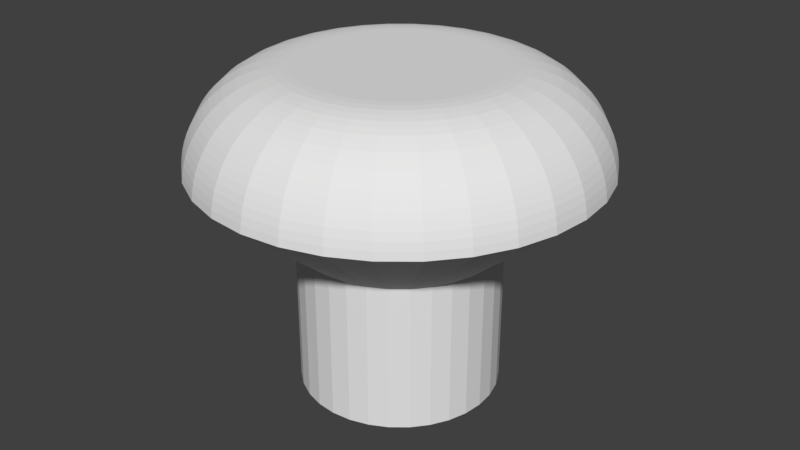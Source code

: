 # Source: bumper.blend  (saved by Blender 2.77.0; exported with 4.5.12 LTS)
import bpy
from mathutils import Matrix  # noqa: F401  (used for matrix-valued properties, if any)

bpy.ops.wm.read_factory_settings(use_empty=True)
scene = bpy.context.scene
scene.name = 'Scene'

# ---- collections
col_collection_1 = bpy.data.collections.new('Collection 1'); scene.collection.children.link(col_collection_1)

# ---- world
world_world = bpy.data.worlds.new('World'); scene.world = world_world
world_world.color = (0.05088, 0.05088, 0.05088)
world_world.use_sun_shadow = False
world_world.sun_shadow_jitter_overblur = 0.0
world_world.cycles.sampling_method = 'MANUAL'

# ---- meshes
me_cylinder = bpy.data.meshes.new('Cylinder')
me_cylinder.from_pydata([(-0.541, 0.479, 0.375), (-0.6348, 0.4505, 0.375), (-0.7213, 0.4043, 0.375), (-0.7971, 0.3422, 0.375), (-0.8592, 0.2664, 0.375), (-0.9054, 0.18, 0.375), (-0.9339, 0.08615, 0.375), (-0.9435, -0.01139, 0.375), (-0.9339, -0.1089, 0.375), (-0.9054, -0.2027, 0.375), (-0.8592, -0.2892, 0.375), (-0.7971, -0.3649, 0.375), (-0.7213, -0.4271, 0.375), (-0.6348, -0.4733, 0.375), (-0.541, -0.5018, 0.375), (-0.4435, -0.5114, 0.375), (-0.346, -0.5018, 0.375), (-0.2522, -0.4733, 0.375), (-0.1657, -0.4271, 0.375), (-0.08994, -0.3649, 0.375), (-0.02776, -0.2892, 0.375), (0.01844, -0.2027, 0.375), (0.04689, -0.1089, 0.375), (0.0565, -0.01139, 0.375), (0.04689, 0.08615, 0.375), (0.01844, 0.1799, 0.375), (-0.02776, 0.2664, 0.375), (-0.08994, 0.3422, 0.375), (-0.1657, 0.4043, 0.375), (-0.2522, 0.4505, 0.375), (-0.346, 0.479, 0.375), (-0.4435, 0.4886, 0.375), (-0.5406, 0.4766, 2.0), (-0.541, 0.479, 1.125), (-0.5483, 0.5153, 1.998), (-0.5559, 0.5537, 1.994), (-0.5635, 0.5917, 1.986), (-0.5709, 0.6289, 1.976), (-0.5781, 0.6652, 1.962), (-0.5851, 0.7003, 1.946), (-0.5918, 0.7341, 1.926), (-0.5982, 0.7663, 1.905), (-0.6042, 0.7967, 1.88), (-0.6099, 0.8251, 1.854), (-0.6151, 0.8513, 1.825), (-0.6199, 0.8753, 1.794), (-0.6241, 0.8968, 1.761), (-0.6279, 0.9157, 1.727), (-0.6311, 0.9319, 1.691), (-0.6338, 0.9453, 1.655), (-0.6359, 0.9558, 1.617), (-0.6374, 0.9633, 1.578), (-0.6383, 0.9679, 1.539), (-0.6339, 0.4483, 2.0), (-0.6348, 0.4505, 1.125), (-0.649, 0.4847, 1.998), (-0.664, 0.5209, 1.994), (-0.6788, 0.5567, 1.986), (-0.6933, 0.5918, 1.976), (-0.7075, 0.6259, 1.962), (-0.7212, 0.659, 1.946), (-0.7344, 0.6908, 1.926), (-0.7469, 0.7211, 1.905), (-0.7588, 0.7498, 1.88), (-0.7699, 0.7765, 1.854), (-0.7801, 0.8013, 1.825), (-0.7895, 0.8238, 1.794), (-0.7978, 0.8441, 1.761), (-0.8052, 0.8619, 1.727), (-0.8115, 0.8772, 1.691), (-0.8168, 0.8898, 1.655), (-0.8209, 0.8997, 1.617), (-0.8238, 0.9068, 1.578), (-0.8256, 0.9111, 1.539), (-0.7199, 0.4023, 2.0), (-0.7213, 0.4043, 1.125), (-0.7418, 0.4351, 1.998), (-0.7636, 0.4677, 1.994), (-0.7851, 0.4999, 1.986), (-0.8062, 0.5314, 1.976), (-0.8268, 0.5622, 1.962), (-0.8467, 0.592, 1.946), (-0.8658, 0.6206, 1.926), (-0.884, 0.6479, 1.905), (-0.9012, 0.6736, 1.88), (-0.9173, 0.6977, 1.854), (-0.9322, 0.72, 1.825), (-0.9458, 0.7403, 1.794), (-0.9579, 0.7585, 1.761), (-0.9686, 0.7745, 1.727), (-0.9778, 0.7883, 1.691), (-0.9854, 0.7996, 1.655), (-0.9914, 0.8085, 1.617), (-0.9956, 0.8149, 1.578), (-0.9982, 0.8188, 1.539), (-0.7953, 0.3405, 2.0), (-0.7971, 0.3422, 1.125), (-0.8232, 0.3683, 1.998), (-0.8509, 0.396, 1.994), (-0.8783, 0.4234, 1.986), (-0.9051, 0.4502, 1.976), (-0.9313, 0.4764, 1.962), (-0.9566, 0.5017, 1.946), (-0.981, 0.5261, 1.926), (-1.004, 0.5493, 1.905), (-1.026, 0.5712, 1.88), (-1.047, 0.5917, 1.854), (-1.065, 0.6106, 1.825), (-1.083, 0.6279, 1.794), (-1.098, 0.6434, 1.761), (-1.112, 0.657, 1.727), (-1.124, 0.6687, 1.691), (-1.133, 0.6783, 1.655), (-1.141, 0.6859, 1.617), (-1.146, 0.6913, 1.578), (-1.15, 0.6946, 1.539), (-0.8572, 0.265, 2.0), (-0.8592, 0.2664, 1.125), (-0.89, 0.2869, 1.998), (-0.9226, 0.3087, 1.994), (-0.9547, 0.3302, 1.986), (-0.9863, 0.3513, 1.976), (-1.017, 0.3719, 1.962), (-1.047, 0.3918, 1.946), (-1.075, 0.4109, 1.926), (-1.103, 0.4291, 1.905), (-1.129, 0.4463, 1.88), (-1.153, 0.4624, 1.854), (-1.175, 0.4773, 1.825), (-1.195, 0.4909, 1.794), (-1.213, 0.503, 1.761), (-1.229, 0.5138, 1.727), (-1.243, 0.5229, 1.691), (-1.255, 0.5305, 1.655), (-1.263, 0.5365, 1.617), (-1.27, 0.5407, 1.578), (-1.274, 0.5433, 1.539), (-0.9032, 0.179, 2.0), (-0.9054, 0.18, 1.125), (-0.9396, 0.1941, 1.998), (-0.9758, 0.2091, 1.994), (-1.012, 0.2239, 1.986), (-1.047, 0.2384, 1.976), (-1.081, 0.2526, 1.962), (-1.114, 0.2663, 1.946), (-1.146, 0.2795, 1.926), (-1.176, 0.292, 1.905), (-1.205, 0.3039, 1.88), (-1.231, 0.315, 1.854), (-1.256, 0.3252, 1.825), (-1.279, 0.3346, 1.794), (-1.299, 0.343, 1.761), (-1.317, 0.3503, 1.727), (-1.332, 0.3567, 1.691), (-1.345, 0.3619, 1.655), (-1.355, 0.366, 1.617), (-1.362, 0.3689, 1.578), (-1.366, 0.3707, 1.539), (-0.9315, 0.08568, 2.0), (-0.9339, 0.08615, 1.125), (-0.9702, 0.09337, 1.998), (-1.009, 0.101, 1.994), (-1.047, 0.1086, 1.986), (-1.084, 0.116, 1.976), (-1.12, 0.1232, 1.962), (-1.155, 0.1302, 1.946), (-1.189, 0.1369, 1.926), (-1.221, 0.1433, 1.905), (-1.252, 0.1493, 1.88), (-1.28, 0.155, 1.854), (-1.306, 0.1602, 1.825), (-1.33, 0.165, 1.794), (-1.352, 0.1693, 1.761), (-1.371, 0.173, 1.727), (-1.387, 0.1762, 1.691), (-1.4, 0.1789, 1.655), (-1.411, 0.181, 1.617), (-1.418, 0.1825, 1.578), (-1.423, 0.1834, 1.539), (-0.9411, -0.01139, 2.0), (-0.9435, -0.01139, 1.125), (-0.9805, -0.01139, 1.998), (-1.02, -0.01139, 1.994), (-1.058, -0.01139, 1.986), (-1.096, -0.01139, 1.976), (-1.133, -0.01139, 1.962), (-1.169, -0.01139, 1.946), (-1.204, -0.01139, 1.926), (-1.236, -0.01139, 1.905), (-1.267, -0.01139, 1.88), (-1.296, -0.01139, 1.854), (-1.323, -0.01139, 1.825), (-1.348, -0.01139, 1.794), (-1.369, -0.01139, 1.761), (-1.389, -0.01139, 1.727), (-1.405, -0.01139, 1.691), (-1.419, -0.01139, 1.655), (-1.43, -0.01139, 1.617), (-1.437, -0.01139, 1.578), (-1.442, -0.01139, 1.539), (-0.9315, -0.1085, 2.0), (-0.9339, -0.1089, 1.125), (-0.9702, -0.1162, 1.998), (-1.009, -0.1238, 1.994), (-1.047, -0.1313, 1.986), (-1.084, -0.1388, 1.976), (-1.12, -0.146, 1.962), (-1.155, -0.153, 1.946), (-1.189, -0.1597, 1.926), (-1.221, -0.1661, 1.905), (-1.252, -0.1721, 1.88), (-1.28, -0.1778, 1.854), (-1.306, -0.183, 1.825), (-1.33, -0.1878, 1.794), (-1.352, -0.192, 1.761), (-1.371, -0.1958, 1.727), (-1.387, -0.199, 1.691), (-1.4, -0.2017, 1.655), (-1.411, -0.2038, 1.617), (-1.418, -0.2053, 1.578), (-1.423, -0.2062, 1.539), (-0.9032, -0.2018, 2.0), (-0.9054, -0.2027, 1.125), (-0.9396, -0.2169, 1.998), (-0.9758, -0.2319, 1.994), (-1.012, -0.2467, 1.986), (-1.047, -0.2612, 1.976), (-1.081, -0.2754, 1.962), (-1.114, -0.2891, 1.946), (-1.146, -0.3023, 1.926), (-1.176, -0.3148, 1.905), (-1.205, -0.3267, 1.88), (-1.231, -0.3378, 1.854), (-1.256, -0.348, 1.825), (-1.279, -0.3574, 1.794), (-1.299, -0.3657, 1.761), (-1.317, -0.3731, 1.727), (-1.332, -0.3794, 1.691), (-1.345, -0.3847, 1.655), (-1.355, -0.3888, 1.617), (-1.362, -0.3917, 1.578), (-1.366, -0.3935, 1.539), (-0.8572, -0.2878, 2.0), (-0.8592, -0.2892, 1.125), (-0.89, -0.3097, 1.998), (-0.9226, -0.3315, 1.994), (-0.9547, -0.353, 1.986), (-0.9863, -0.3741, 1.976), (-1.017, -0.3947, 1.962), (-1.047, -0.4146, 1.946), (-1.075, -0.4337, 1.926), (-1.103, -0.4519, 1.905), (-1.129, -0.4691, 1.88), (-1.153, -0.4852, 1.854), (-1.175, -0.5001, 1.825), (-1.195, -0.5137, 1.794), (-1.213, -0.5258, 1.761), (-1.229, -0.5365, 1.727), (-1.243, -0.5457, 1.691), (-1.255, -0.5533, 1.655), (-1.263, -0.5592, 1.617), (-1.27, -0.5635, 1.578), (-1.274, -0.5661, 1.539), (-0.7953, -0.3632, 2.0), (-0.7971, -0.3649, 1.125), (-0.8232, -0.3911, 1.998), (-0.8509, -0.4188, 1.994), (-0.8783, -0.4462, 1.986), (-0.9051, -0.473, 1.976), (-0.9313, -0.4992, 1.962), (-0.9566, -0.5245, 1.946), (-0.981, -0.5489, 1.926), (-1.004, -0.5721, 1.905), (-1.026, -0.594, 1.88), (-1.047, -0.6144, 1.854), (-1.065, -0.6334, 1.825), (-1.083, -0.6506, 1.794), (-1.098, -0.6661, 1.761), (-1.112, -0.6798, 1.727), (-1.124, -0.6915, 1.691), (-1.133, -0.7011, 1.655), (-1.141, -0.7087, 1.617), (-1.146, -0.7141, 1.578), (-1.15, -0.7174, 1.539), (-0.7199, -0.4251, 2.0), (-0.7213, -0.4271, 1.125), (-0.7418, -0.4579, 1.998), (-0.7636, -0.4905, 1.994), (-0.7851, -0.5226, 1.986), (-0.8062, -0.5542, 1.976), (-0.8268, -0.585, 1.962), (-0.8467, -0.6148, 1.946), (-0.8658, -0.6434, 1.926), (-0.884, -0.6707, 1.905), (-0.9012, -0.6964, 1.88), (-0.9173, -0.7205, 1.854), (-0.9322, -0.7428, 1.825), (-0.9458, -0.7631, 1.794), (-0.9579, -0.7813, 1.761), (-0.9686, -0.7973, 1.727), (-0.9778, -0.8111, 1.691), (-0.9854, -0.8224, 1.655), (-0.9914, -0.8313, 1.617), (-0.9956, -0.8377, 1.578), (-0.9982, -0.8416, 1.539), (-0.6339, -0.4711, 2.0), (-0.6348, -0.4733, 1.125), (-0.649, -0.5075, 1.998), (-0.664, -0.5437, 1.994), (-0.6788, -0.5795, 1.986), (-0.6933, -0.6145, 1.976), (-0.7075, -0.6487, 1.962), (-0.7212, -0.6818, 1.946), (-0.7344, -0.7136, 1.926), (-0.7469, -0.7439, 1.905), (-0.7588, -0.7726, 1.88), (-0.7699, -0.7993, 1.854), (-0.7801, -0.8241, 1.825), (-0.7895, -0.8466, 1.794), (-0.7978, -0.8669, 1.761), (-0.8052, -0.8847, 1.727), (-0.8115, -0.8999, 1.691), (-0.8168, -0.9126, 1.655), (-0.8209, -0.9224, 1.617), (-0.8238, -0.9296, 1.578), (-0.8256, -0.9338, 1.539), (-0.5406, -0.4994, 2.0), (-0.541, -0.5018, 1.125), (-0.5483, -0.5381, 1.998), (-0.5559, -0.5765, 1.994), (-0.5635, -0.6144, 1.986), (-0.5709, -0.6517, 1.976), (-0.5781, -0.688, 1.962), (-0.5851, -0.7231, 1.946), (-0.5918, -0.7569, 1.926), (-0.5982, -0.7891, 1.905), (-0.6042, -0.8194, 1.88), (-0.6099, -0.8478, 1.854), (-0.6151, -0.8741, 1.825), (-0.6199, -0.8981, 1.794), (-0.6241, -0.9196, 1.761), (-0.6279, -0.9385, 1.727), (-0.6311, -0.9547, 1.691), (-0.6338, -0.9681, 1.655), (-0.6359, -0.9786, 1.617), (-0.6374, -0.9861, 1.578), (-0.6383, -0.9907, 1.539), (-0.4435, -0.509, 2.0), (-0.4435, -0.5114, 1.125), (-0.4435, -0.5484, 1.998), (-0.4435, -0.5876, 1.994), (-0.4435, -0.6263, 1.986), (-0.4435, -0.6642, 1.976), (-0.4435, -0.7012, 1.962), (-0.4435, -0.7371, 1.946), (-0.4435, -0.7715, 1.926), (-0.4435, -0.8043, 1.905), (-0.4435, -0.8353, 1.88), (-0.4435, -0.8642, 1.854), (-0.4435, -0.891, 1.825), (-0.4435, -0.9154, 1.794), (-0.4435, -0.9374, 1.761), (-0.4435, -0.9566, 1.727), (-0.4435, -0.9731, 1.691), (-0.4435, -0.9868, 1.655), (-0.4435, -0.9975, 1.617), (-0.4435, -1.005, 1.578), (-0.4435, -1.01, 1.539), (-0.3464, -0.4994, 2.0), (-0.346, -0.5018, 1.125), (-0.3387, -0.5381, 1.998), (-0.3311, -0.5765, 1.994), (-0.3235, -0.6144, 1.986), (-0.3161, -0.6517, 1.976), (-0.3089, -0.688, 1.962), (-0.3019, -0.7231, 1.946), (-0.2952, -0.7569, 1.926), (-0.2888, -0.7891, 1.905), (-0.2828, -0.8194, 1.88), (-0.2771, -0.8478, 1.854), (-0.2719, -0.8741, 1.825), (-0.2671, -0.8981, 1.794), (-0.2629, -0.9196, 1.761), (-0.2591, -0.9385, 1.727), (-0.2559, -0.9547, 1.691), (-0.2532, -0.9681, 1.655), (-0.2511, -0.9786, 1.617), (-0.2496, -0.9861, 1.578), (-0.2487, -0.9907, 1.539), (-0.2531, -0.4711, 2.0), (-0.2522, -0.4733, 1.125), (-0.238, -0.5075, 1.998), (-0.223, -0.5437, 1.994), (-0.2082, -0.5795, 1.986), (-0.1937, -0.6145, 1.976), (-0.1795, -0.6487, 1.962), (-0.1658, -0.6818, 1.946), (-0.1526, -0.7136, 1.926), (-0.1401, -0.7439, 1.905), (-0.1282, -0.7726, 1.88), (-0.1171, -0.7993, 1.854), (-0.1069, -0.8241, 1.825), (-0.09753, -0.8466, 1.794), (-0.08915, -0.8669, 1.761), (-0.08177, -0.8847, 1.727), (-0.07545, -0.8999, 1.691), (-0.07022, -0.9126, 1.655), (-0.06613, -0.9224, 1.617), (-0.06318, -0.9296, 1.578), (-0.06141, -0.9338, 1.539), (-0.1671, -0.4251, 2.0), (-0.1657, -0.4271, 1.125), (-0.1452, -0.4579, 1.998), (-0.1234, -0.4905, 1.994), (-0.1019, -0.5226, 1.986), (-0.0808, -0.5542, 1.976), (-0.06024, -0.585, 1.962), (-0.04034, -0.6148, 1.946), (-0.02121, -0.6434, 1.926), (-0.002989, -0.6707, 1.905), (0.01422, -0.6964, 1.88), (0.03032, -0.7205, 1.854), (0.04519, -0.7428, 1.825), (0.05876, -0.7631, 1.794), (0.07094, -0.7813, 1.761), (0.08165, -0.7973, 1.727), (0.09082, -0.8111, 1.691), (0.09841, -0.8224, 1.655), (0.1044, -0.8313, 1.617), (0.1086, -0.8377, 1.578), (0.1112, -0.8416, 1.539), (-0.09166, -0.3632, 2.0), (-0.08994, -0.3649, 1.125), (-0.06378, -0.3911, 1.998), (-0.03608, -0.4188, 1.994), (-0.008721, -0.4462, 1.986), (0.01813, -0.473, 1.976), (0.0443, -0.4992, 1.962), (0.06963, -0.5245, 1.946), (0.09397, -0.5489, 1.926), (0.1172, -0.5721, 1.905), (0.1391, -0.594, 1.88), (0.1596, -0.6144, 1.854), (0.1785, -0.6334, 1.825), (0.1958, -0.6506, 1.794), (0.2113, -0.6661, 1.761), (0.2249, -0.6798, 1.727), (0.2366, -0.6915, 1.691), (0.2462, -0.7011, 1.655), (0.2538, -0.7087, 1.617), (0.2592, -0.7141, 1.578), (0.2625, -0.7174, 1.539), (-0.02977, -0.2878, 2.0), (-0.02776, -0.2892, 1.125), (0.003001, -0.3097, 1.998), (0.03558, -0.3315, 1.994), (0.06775, -0.353, 1.986), (0.09932, -0.3741, 1.976), (0.1301, -0.3947, 1.962), (0.1599, -0.4146, 1.946), (0.1885, -0.4337, 1.926), (0.2158, -0.4519, 1.905), (0.2415, -0.4691, 1.88), (0.2656, -0.4852, 1.854), (0.2879, -0.5001, 1.825), (0.3082, -0.5137, 1.794), (0.3264, -0.5258, 1.761), (0.3424, -0.5365, 1.727), (0.3562, -0.5457, 1.691), (0.3675, -0.5533, 1.655), (0.3764, -0.5592, 1.617), (0.3828, -0.5635, 1.578), (0.3867, -0.5661, 1.539), (0.01621, -0.2018, 2.0), (0.01844, -0.2027, 1.125), (0.05263, -0.2169, 1.998), (0.08882, -0.2319, 1.994), (0.1246, -0.2467, 1.986), (0.1596, -0.2612, 1.976), (0.1938, -0.2754, 1.962), (0.2269, -0.2891, 1.946), (0.2587, -0.3023, 1.926), (0.289, -0.3148, 1.905), (0.3177, -0.3267, 1.88), (0.3444, -0.3378, 1.854), (0.3692, -0.348, 1.825), (0.3917, -0.3574, 1.794), (0.412, -0.3657, 1.761), (0.4298, -0.3731, 1.727), (0.445, -0.3794, 1.691), (0.4577, -0.3847, 1.655), (0.4676, -0.3888, 1.617), (0.4747, -0.3917, 1.578), (0.479, -0.3935, 1.539), (0.04452, -0.1085, 2.0), (0.04689, -0.1089, 1.125), (0.08318, -0.1162, 1.998), (0.1216, -0.1238, 1.994), (0.1596, -0.1313, 1.986), (0.1968, -0.1388, 1.976), (0.2331, -0.146, 1.962), (0.2682, -0.153, 1.946), (0.302, -0.1597, 1.926), (0.3342, -0.1661, 1.905), (0.3645, -0.1721, 1.88), (0.393, -0.1778, 1.854), (0.4192, -0.183, 1.825), (0.4432, -0.1878, 1.794), (0.4647, -0.192, 1.761), (0.4836, -0.1958, 1.727), (0.4998, -0.199, 1.691), (0.5132, -0.2017, 1.655), (0.5237, -0.2038, 1.617), (0.5312, -0.2053, 1.578), (0.5358, -0.2062, 1.539), (0.0565, -0.01139, 1.125), (0.05408, -0.01139, 2.0), (0.555, -0.01139, 1.539), (0.5503, -0.01139, 1.578), (0.5426, -0.01139, 1.617), (0.5319, -0.01139, 1.655), (0.5183, -0.01139, 1.691), (0.5017, -0.01139, 1.727), (0.4825, -0.01139, 1.761), (0.4605, -0.01139, 1.794), (0.4361, -0.01139, 1.825), (0.4093, -0.01139, 1.854), (0.3804, -0.01139, 1.88), (0.3494, -0.01139, 1.905), (0.3166, -0.01139, 1.926), (0.2822, -0.01139, 1.946), (0.2464, -0.01139, 1.962), (0.2093, -0.01139, 1.976), (0.1714, -0.01139, 1.986), (0.1327, -0.01139, 1.994), (0.0935, -0.01139, 1.998), (0.04452, 0.08568, 2.0), (0.04689, 0.08615, 1.125), (0.08318, 0.09337, 1.998), (0.1216, 0.101, 1.994), (0.1596, 0.1086, 1.986), (0.1968, 0.116, 1.976), (0.2331, 0.1232, 1.962), (0.2682, 0.1302, 1.946), (0.302, 0.1369, 1.926), (0.3342, 0.1433, 1.905), (0.3645, 0.1493, 1.88), (0.393, 0.155, 1.854), (0.4192, 0.1602, 1.825), (0.4432, 0.165, 1.794), (0.4647, 0.1693, 1.761), (0.4836, 0.173, 1.727), (0.4998, 0.1762, 1.691), (0.5132, 0.1789, 1.655), (0.5237, 0.181, 1.617), (0.5312, 0.1825, 1.578), (0.5358, 0.1834, 1.539), (0.01621, 0.179, 2.0), (0.01844, 0.1799, 1.125), (0.05263, 0.1941, 1.998), (0.08882, 0.2091, 1.994), (0.1246, 0.2239, 1.986), (0.1596, 0.2384, 1.976), (0.1938, 0.2526, 1.962), (0.2269, 0.2663, 1.946), (0.2587, 0.2795, 1.926), (0.289, 0.292, 1.905), (0.3177, 0.3039, 1.88), (0.3444, 0.315, 1.854), (0.3692, 0.3252, 1.825), (0.3917, 0.3346, 1.794), (0.412, 0.343, 1.761), (0.4298, 0.3503, 1.727), (0.445, 0.3567, 1.691), (0.4577, 0.3619, 1.655), (0.4676, 0.366, 1.617), (0.4747, 0.3689, 1.578), (0.479, 0.3707, 1.539), (-0.02977, 0.265, 2.0), (-0.02776, 0.2664, 1.125), (0.003001, 0.2869, 1.998), (0.03558, 0.3087, 1.994), (0.06775, 0.3302, 1.986), (0.09932, 0.3513, 1.976), (0.1301, 0.3719, 1.962), (0.1599, 0.3918, 1.946), (0.1885, 0.4109, 1.926), (0.2158, 0.4291, 1.905), (0.2415, 0.4463, 1.88), (0.2656, 0.4624, 1.854), (0.2879, 0.4773, 1.825), (0.3082, 0.4909, 1.794), (0.3264, 0.503, 1.761), (0.3424, 0.5138, 1.727), (0.3562, 0.5229, 1.691), (0.3675, 0.5305, 1.655), (0.3764, 0.5365, 1.617), (0.3828, 0.5407, 1.578), (0.3867, 0.5433, 1.539), (-0.09166, 0.3405, 2.0), (-0.08994, 0.3422, 1.125), (-0.06378, 0.3683, 1.998), (-0.03608, 0.396, 1.994), (-0.008721, 0.4234, 1.986), (0.01813, 0.4502, 1.976), (0.0443, 0.4764, 1.962), (0.06963, 0.5017, 1.946), (0.09397, 0.5261, 1.926), (0.1172, 0.5493, 1.905), (0.1391, 0.5712, 1.88), (0.1596, 0.5917, 1.854), (0.1785, 0.6106, 1.825), (0.1958, 0.6279, 1.794), (0.2113, 0.6434, 1.761), (0.2249, 0.657, 1.727), (0.2366, 0.6687, 1.691), (0.2462, 0.6783, 1.655), (0.2538, 0.6859, 1.617), (0.2592, 0.6913, 1.578), (0.2625, 0.6946, 1.539), (-0.1671, 0.4023, 2.0), (-0.1657, 0.4043, 1.125), (-0.1452, 0.4351, 1.998), (-0.1234, 0.4677, 1.994), (-0.1019, 0.4999, 1.986), (-0.0808, 0.5314, 1.976), (-0.06024, 0.5622, 1.962), (-0.04033, 0.592, 1.946), (-0.02121, 0.6206, 1.926), (-0.002989, 0.6479, 1.905), (0.01422, 0.6736, 1.88), (0.03032, 0.6977, 1.854), (0.04519, 0.72, 1.825), (0.05876, 0.7403, 1.794), (0.07094, 0.7585, 1.761), (0.08165, 0.7745, 1.727), (0.09082, 0.7883, 1.691), (0.09841, 0.7996, 1.655), (0.1044, 0.8085, 1.617), (0.1086, 0.8149, 1.578), (0.1112, 0.8188, 1.539), (-0.2531, 0.4483, 2.0), (-0.2522, 0.4505, 1.125), (-0.238, 0.4847, 1.998), (-0.223, 0.5209, 1.994), (-0.2082, 0.5567, 1.986), (-0.1937, 0.5918, 1.976), (-0.1795, 0.6259, 1.962), (-0.1658, 0.659, 1.946), (-0.1526, 0.6908, 1.926), (-0.1401, 0.7211, 1.905), (-0.1282, 0.7498, 1.88), (-0.1171, 0.7765, 1.854), (-0.1069, 0.8013, 1.825), (-0.09753, 0.8238, 1.794), (-0.08915, 0.8441, 1.761), (-0.08177, 0.8619, 1.727), (-0.07545, 0.8772, 1.691), (-0.07022, 0.8898, 1.655), (-0.06613, 0.8997, 1.617), (-0.06318, 0.9068, 1.578), (-0.06141, 0.9111, 1.539), (-0.3464, 0.4766, 2.0), (-0.346, 0.479, 1.125), (-0.3387, 0.5153, 1.998), (-0.3311, 0.5537, 1.994), (-0.3235, 0.5917, 1.986), (-0.3161, 0.6289, 1.976), (-0.3089, 0.6652, 1.962), (-0.3019, 0.7003, 1.946), (-0.2952, 0.7341, 1.926), (-0.2888, 0.7663, 1.905), (-0.2828, 0.7967, 1.88), (-0.2771, 0.8251, 1.854), (-0.2719, 0.8513, 1.825), (-0.2671, 0.8753, 1.794), (-0.2629, 0.8968, 1.761), (-0.2591, 0.9157, 1.727), (-0.2559, 0.9319, 1.691), (-0.2532, 0.9453, 1.655), (-0.2511, 0.9558, 1.617), (-0.2496, 0.9633, 1.578), (-0.2487, 0.9679, 1.539), (-0.4435, 0.4862, 2.0), (-0.4435, 0.4886, 1.125), (-0.4435, 0.5256, 1.998), (-0.4435, 0.5648, 1.994), (-0.4435, 0.6035, 1.986), (-0.4435, 0.6414, 1.976), (-0.4435, 0.6785, 1.962), (-0.4435, 0.7143, 1.946), (-0.4435, 0.7487, 1.926), (-0.4435, 0.7815, 1.905), (-0.4435, 0.8125, 1.88), (-0.4435, 0.8415, 1.854), (-0.4435, 0.8682, 1.825), (-0.4435, 0.8927, 1.794), (-0.4435, 0.9146, 1.761), (-0.4435, 0.9338, 1.727), (-0.4435, 0.9504, 1.691), (-0.4435, 0.964, 1.655), (-0.4435, 0.9747, 1.617), (-0.4435, 0.9824, 1.578), (-0.4435, 0.9871, 1.539)], [], [(23, 515, 495, 22), (24, 537, 515, 23), (25, 558, 537, 24), (26, 579, 558, 25), (27, 600, 579, 26), (29, 642, 621, 28), (30, 663, 642, 29), (31, 684, 663, 30), (22, 495, 474, 21), (28, 621, 600, 27), (21, 474, 453, 20), (20, 453, 432, 19), (19, 432, 411, 18), (18, 411, 390, 17), (17, 390, 369, 16), (16, 369, 348, 15), (15, 348, 327, 14), (14, 327, 306, 13), (13, 306, 285, 12), (12, 285, 264, 11), (11, 264, 243, 10), (10, 243, 222, 9), (9, 222, 201, 8), (8, 201, 180, 7), (7, 180, 159, 6), (6, 159, 138, 5), (5, 138, 117, 4), (4, 117, 96, 3), (3, 96, 75, 2), (1, 54, 33, 0), (0, 33, 684, 31), (2, 75, 54, 1), (20, 19, 18, 17, 16, 15, 14, 13, 12, 11, 10, 9, 8, 7, 6, 5, 4, 3, 2, 1, 0, 31, 30, 29, 28, 27, 26, 25, 24, 23, 22, 21), (306, 327, 346, 325), (325, 346, 345, 324), (324, 345, 344, 323), (323, 344, 343, 322), (322, 343, 342, 321), (321, 342, 341, 320), (320, 341, 340, 319), (319, 340, 339, 318), (318, 339, 338, 317), (317, 338, 337, 316), (316, 337, 336, 315), (315, 336, 335, 314), (314, 335, 334, 313), (313, 334, 333, 312), (312, 333, 332, 311), (311, 332, 331, 310), (310, 331, 330, 309), (309, 330, 329, 308), (308, 329, 328, 307), (307, 328, 326, 305), (327, 348, 367, 346), (346, 367, 366, 345), (345, 366, 365, 344), (344, 365, 364, 343), (343, 364, 363, 342), (342, 363, 362, 341), (341, 362, 361, 340), (340, 361, 360, 339), (339, 360, 359, 338), (338, 359, 358, 337), (337, 358, 357, 336), (336, 357, 356, 335), (335, 356, 355, 334), (334, 355, 354, 333), (333, 354, 353, 332), (332, 353, 352, 331), (331, 352, 351, 330), (330, 351, 350, 329), (329, 350, 349, 328), (328, 349, 347, 326), (348, 369, 388, 367), (367, 388, 387, 366), (366, 387, 386, 365), (365, 386, 385, 364), (364, 385, 384, 363), (363, 384, 383, 362), (362, 383, 382, 361), (361, 382, 381, 360), (360, 381, 380, 359), (359, 380, 379, 358), (358, 379, 378, 357), (357, 378, 377, 356), (356, 377, 376, 355), (355, 376, 375, 354), (354, 375, 374, 353), (353, 374, 373, 352), (352, 373, 372, 351), (351, 372, 371, 350), (350, 371, 370, 349), (349, 370, 368, 347), (369, 390, 409, 388), (388, 409, 408, 387), (387, 408, 407, 386), (386, 407, 406, 385), (385, 406, 405, 384), (384, 405, 404, 383), (383, 404, 403, 382), (382, 403, 402, 381), (381, 402, 401, 380), (380, 401, 400, 379), (379, 400, 399, 378), (378, 399, 398, 377), (377, 398, 397, 376), (376, 397, 396, 375), (375, 396, 395, 374), (374, 395, 394, 373), (373, 394, 393, 372), (372, 393, 392, 371), (371, 392, 391, 370), (370, 391, 389, 368), (390, 411, 430, 409), (409, 430, 429, 408), (408, 429, 428, 407), (407, 428, 427, 406), (406, 427, 426, 405), (405, 426, 425, 404), (404, 425, 424, 403), (403, 424, 423, 402), (402, 423, 422, 401), (401, 422, 421, 400), (400, 421, 420, 399), (399, 420, 419, 398), (398, 419, 418, 397), (397, 418, 417, 396), (396, 417, 416, 395), (395, 416, 415, 394), (394, 415, 414, 393), (393, 414, 413, 392), (392, 413, 412, 391), (391, 412, 410, 389), (411, 432, 451, 430), (430, 451, 450, 429), (429, 450, 449, 428), (428, 449, 448, 427), (427, 448, 447, 426), (426, 447, 446, 425), (425, 446, 445, 424), (424, 445, 444, 423), (423, 444, 443, 422), (422, 443, 442, 421), (421, 442, 441, 420), (420, 441, 440, 419), (419, 440, 439, 418), (418, 439, 438, 417), (417, 438, 437, 416), (416, 437, 436, 415), (415, 436, 435, 414), (414, 435, 434, 413), (413, 434, 433, 412), (412, 433, 431, 410), (432, 453, 472, 451), (451, 472, 471, 450), (450, 471, 470, 449), (449, 470, 469, 448), (448, 469, 468, 447), (447, 468, 467, 446), (446, 467, 466, 445), (445, 466, 465, 444), (444, 465, 464, 443), (443, 464, 463, 442), (442, 463, 462, 441), (441, 462, 461, 440), (440, 461, 460, 439), (439, 460, 459, 438), (438, 459, 458, 437), (437, 458, 457, 436), (436, 457, 456, 435), (435, 456, 455, 434), (434, 455, 454, 433), (433, 454, 452, 431), (453, 474, 493, 472), (472, 493, 492, 471), (471, 492, 491, 470), (470, 491, 490, 469), (469, 490, 489, 468), (468, 489, 488, 467), (467, 488, 487, 466), (466, 487, 486, 465), (465, 486, 485, 464), (464, 485, 484, 463), (463, 484, 483, 462), (462, 483, 482, 461), (461, 482, 481, 460), (460, 481, 480, 459), (459, 480, 479, 458), (458, 479, 478, 457), (457, 478, 477, 456), (456, 477, 476, 455), (455, 476, 475, 454), (454, 475, 473, 452), (474, 495, 514, 493), (493, 514, 513, 492), (492, 513, 512, 491), (491, 512, 511, 490), (490, 511, 510, 489), (489, 510, 509, 488), (488, 509, 508, 487), (487, 508, 507, 486), (486, 507, 506, 485), (485, 506, 505, 484), (484, 505, 504, 483), (483, 504, 503, 482), (482, 503, 502, 481), (481, 502, 501, 480), (480, 501, 500, 479), (479, 500, 499, 478), (478, 499, 498, 477), (477, 498, 497, 476), (476, 497, 496, 475), (475, 496, 494, 473), (495, 515, 517, 514), (514, 517, 518, 513), (513, 518, 519, 512), (512, 519, 520, 511), (511, 520, 521, 510), (510, 521, 522, 509), (509, 522, 523, 508), (508, 523, 524, 507), (507, 524, 525, 506), (506, 525, 526, 505), (505, 526, 527, 504), (504, 527, 528, 503), (503, 528, 529, 502), (502, 529, 530, 501), (501, 530, 531, 500), (500, 531, 532, 499), (499, 532, 533, 498), (498, 533, 534, 497), (497, 534, 535, 496), (496, 535, 516, 494), (515, 537, 556, 517), (517, 556, 555, 518), (518, 555, 554, 519), (519, 554, 553, 520), (520, 553, 552, 521), (521, 552, 551, 522), (522, 551, 550, 523), (523, 550, 549, 524), (524, 549, 548, 525), (525, 548, 547, 526), (526, 547, 546, 527), (527, 546, 545, 528), (528, 545, 544, 529), (529, 544, 543, 530), (530, 543, 542, 531), (531, 542, 541, 532), (532, 541, 540, 533), (533, 540, 539, 534), (534, 539, 538, 535), (535, 538, 536, 516), (537, 558, 577, 556), (556, 577, 576, 555), (555, 576, 575, 554), (554, 575, 574, 553), (553, 574, 573, 552), (552, 573, 572, 551), (551, 572, 571, 550), (550, 571, 570, 549), (549, 570, 569, 548), (548, 569, 568, 547), (547, 568, 567, 546), (546, 567, 566, 545), (545, 566, 565, 544), (544, 565, 564, 543), (543, 564, 563, 542), (542, 563, 562, 541), (541, 562, 561, 540), (540, 561, 560, 539), (539, 560, 559, 538), (538, 559, 557, 536), (558, 579, 598, 577), (577, 598, 597, 576), (576, 597, 596, 575), (575, 596, 595, 574), (574, 595, 594, 573), (573, 594, 593, 572), (572, 593, 592, 571), (571, 592, 591, 570), (570, 591, 590, 569), (569, 590, 589, 568), (568, 589, 588, 567), (567, 588, 587, 566), (566, 587, 586, 565), (565, 586, 585, 564), (564, 585, 584, 563), (563, 584, 583, 562), (562, 583, 582, 561), (561, 582, 581, 560), (560, 581, 580, 559), (559, 580, 578, 557), (579, 600, 619, 598), (598, 619, 618, 597), (597, 618, 617, 596), (596, 617, 616, 595), (595, 616, 615, 594), (594, 615, 614, 593), (593, 614, 613, 592), (592, 613, 612, 591), (591, 612, 611, 590), (590, 611, 610, 589), (589, 610, 609, 588), (588, 609, 608, 587), (587, 608, 607, 586), (586, 607, 606, 585), (585, 606, 605, 584), (584, 605, 604, 583), (583, 604, 603, 582), (582, 603, 602, 581), (581, 602, 601, 580), (580, 601, 599, 578), (600, 621, 640, 619), (619, 640, 639, 618), (618, 639, 638, 617), (617, 638, 637, 616), (616, 637, 636, 615), (615, 636, 635, 614), (614, 635, 634, 613), (613, 634, 633, 612), (612, 633, 632, 611), (611, 632, 631, 610), (610, 631, 630, 609), (609, 630, 629, 608), (608, 629, 628, 607), (607, 628, 627, 606), (606, 627, 626, 605), (605, 626, 625, 604), (604, 625, 624, 603), (603, 624, 623, 602), (602, 623, 622, 601), (601, 622, 620, 599), (621, 642, 661, 640), (640, 661, 660, 639), (639, 660, 659, 638), (638, 659, 658, 637), (637, 658, 657, 636), (636, 657, 656, 635), (635, 656, 655, 634), (634, 655, 654, 633), (633, 654, 653, 632), (632, 653, 652, 631), (631, 652, 651, 630), (630, 651, 650, 629), (629, 650, 649, 628), (628, 649, 648, 627), (627, 648, 647, 626), (626, 647, 646, 625), (625, 646, 645, 624), (624, 645, 644, 623), (623, 644, 643, 622), (622, 643, 641, 620), (642, 663, 682, 661), (661, 682, 681, 660), (660, 681, 680, 659), (659, 680, 679, 658), (658, 679, 678, 657), (657, 678, 677, 656), (656, 677, 676, 655), (655, 676, 675, 654), (654, 675, 674, 653), (653, 674, 673, 652), (652, 673, 672, 651), (651, 672, 671, 650), (650, 671, 670, 649), (649, 670, 669, 648), (648, 669, 668, 647), (647, 668, 667, 646), (646, 667, 666, 645), (645, 666, 665, 644), (644, 665, 664, 643), (643, 664, 662, 641), (663, 684, 703, 682), (682, 703, 702, 681), (681, 702, 701, 680), (680, 701, 700, 679), (679, 700, 699, 678), (678, 699, 698, 677), (677, 698, 697, 676), (676, 697, 696, 675), (675, 696, 695, 674), (674, 695, 694, 673), (673, 694, 693, 672), (672, 693, 692, 671), (671, 692, 691, 670), (670, 691, 690, 669), (669, 690, 689, 668), (668, 689, 688, 667), (667, 688, 687, 666), (666, 687, 686, 665), (665, 686, 685, 664), (664, 685, 683, 662), (285, 306, 325, 304), (304, 325, 324, 303), (303, 324, 323, 302), (302, 323, 322, 301), (301, 322, 321, 300), (300, 321, 320, 299), (299, 320, 319, 298), (298, 319, 318, 297), (297, 318, 317, 296), (296, 317, 316, 295), (295, 316, 315, 294), (294, 315, 314, 293), (293, 314, 313, 292), (292, 313, 312, 291), (291, 312, 311, 290), (290, 311, 310, 289), (289, 310, 309, 288), (288, 309, 308, 287), (287, 308, 307, 286), (286, 307, 305, 284), (264, 285, 304, 283), (283, 304, 303, 282), (282, 303, 302, 281), (281, 302, 301, 280), (280, 301, 300, 279), (279, 300, 299, 278), (278, 299, 298, 277), (277, 298, 297, 276), (276, 297, 296, 275), (275, 296, 295, 274), (274, 295, 294, 273), (273, 294, 293, 272), (272, 293, 292, 271), (271, 292, 291, 270), (270, 291, 290, 269), (269, 290, 289, 268), (268, 289, 288, 267), (267, 288, 287, 266), (266, 287, 286, 265), (265, 286, 284, 263), (243, 264, 283, 262), (262, 283, 282, 261), (261, 282, 281, 260), (260, 281, 280, 259), (259, 280, 279, 258), (258, 279, 278, 257), (257, 278, 277, 256), (256, 277, 276, 255), (255, 276, 275, 254), (254, 275, 274, 253), (253, 274, 273, 252), (252, 273, 272, 251), (251, 272, 271, 250), (250, 271, 270, 249), (249, 270, 269, 248), (248, 269, 268, 247), (247, 268, 267, 246), (246, 267, 266, 245), (245, 266, 265, 244), (244, 265, 263, 242), (222, 243, 262, 241), (241, 262, 261, 240), (240, 261, 260, 239), (239, 260, 259, 238), (238, 259, 258, 237), (237, 258, 257, 236), (236, 257, 256, 235), (235, 256, 255, 234), (234, 255, 254, 233), (233, 254, 253, 232), (232, 253, 252, 231), (231, 252, 251, 230), (230, 251, 250, 229), (229, 250, 249, 228), (228, 249, 248, 227), (227, 248, 247, 226), (226, 247, 246, 225), (225, 246, 245, 224), (224, 245, 244, 223), (223, 244, 242, 221), (201, 222, 241, 220), (220, 241, 240, 219), (219, 240, 239, 218), (218, 239, 238, 217), (217, 238, 237, 216), (216, 237, 236, 215), (215, 236, 235, 214), (214, 235, 234, 213), (213, 234, 233, 212), (212, 233, 232, 211), (211, 232, 231, 210), (210, 231, 230, 209), (209, 230, 229, 208), (208, 229, 228, 207), (207, 228, 227, 206), (206, 227, 226, 205), (205, 226, 225, 204), (204, 225, 224, 203), (203, 224, 223, 202), (202, 223, 221, 200), (180, 201, 220, 199), (199, 220, 219, 198), (198, 219, 218, 197), (197, 218, 217, 196), (196, 217, 216, 195), (195, 216, 215, 194), (194, 215, 214, 193), (193, 214, 213, 192), (192, 213, 212, 191), (191, 212, 211, 190), (190, 211, 210, 189), (189, 210, 209, 188), (188, 209, 208, 187), (187, 208, 207, 186), (186, 207, 206, 185), (185, 206, 205, 184), (184, 205, 204, 183), (183, 204, 203, 182), (182, 203, 202, 181), (181, 202, 200, 179), (159, 180, 199, 178), (178, 199, 198, 177), (177, 198, 197, 176), (176, 197, 196, 175), (175, 196, 195, 174), (174, 195, 194, 173), (173, 194, 193, 172), (172, 193, 192, 171), (171, 192, 191, 170), (170, 191, 190, 169), (169, 190, 189, 168), (168, 189, 188, 167), (167, 188, 187, 166), (166, 187, 186, 165), (165, 186, 185, 164), (164, 185, 184, 163), (163, 184, 183, 162), (162, 183, 182, 161), (161, 182, 181, 160), (160, 181, 179, 158), (138, 159, 178, 157), (157, 178, 177, 156), (156, 177, 176, 155), (155, 176, 175, 154), (154, 175, 174, 153), (153, 174, 173, 152), (152, 173, 172, 151), (151, 172, 171, 150), (150, 171, 170, 149), (149, 170, 169, 148), (148, 169, 168, 147), (147, 168, 167, 146), (146, 167, 166, 145), (145, 166, 165, 144), (144, 165, 164, 143), (143, 164, 163, 142), (142, 163, 162, 141), (141, 162, 161, 140), (140, 161, 160, 139), (139, 160, 158, 137), (117, 138, 157, 136), (136, 157, 156, 135), (135, 156, 155, 134), (134, 155, 154, 133), (133, 154, 153, 132), (132, 153, 152, 131), (131, 152, 151, 130), (130, 151, 150, 129), (129, 150, 149, 128), (128, 149, 148, 127), (127, 148, 147, 126), (126, 147, 146, 125), (125, 146, 145, 124), (124, 145, 144, 123), (123, 144, 143, 122), (122, 143, 142, 121), (121, 142, 141, 120), (120, 141, 140, 119), (119, 140, 139, 118), (118, 139, 137, 116), (96, 117, 136, 115), (115, 136, 135, 114), (114, 135, 134, 113), (113, 134, 133, 112), (112, 133, 132, 111), (111, 132, 131, 110), (110, 131, 130, 109), (109, 130, 129, 108), (108, 129, 128, 107), (107, 128, 127, 106), (106, 127, 126, 105), (105, 126, 125, 104), (104, 125, 124, 103), (103, 124, 123, 102), (102, 123, 122, 101), (101, 122, 121, 100), (100, 121, 120, 99), (99, 120, 119, 98), (98, 119, 118, 97), (97, 118, 116, 95), (75, 96, 115, 94), (94, 115, 114, 93), (93, 114, 113, 92), (92, 113, 112, 91), (91, 112, 111, 90), (90, 111, 110, 89), (89, 110, 109, 88), (88, 109, 108, 87), (87, 108, 107, 86), (86, 107, 106, 85), (85, 106, 105, 84), (84, 105, 104, 83), (83, 104, 103, 82), (82, 103, 102, 81), (81, 102, 101, 80), (80, 101, 100, 79), (79, 100, 99, 78), (78, 99, 98, 77), (77, 98, 97, 76), (76, 97, 95, 74), (54, 75, 94, 73), (73, 94, 93, 72), (72, 93, 92, 71), (71, 92, 91, 70), (70, 91, 90, 69), (69, 90, 89, 68), (68, 89, 88, 67), (67, 88, 87, 66), (66, 87, 86, 65), (65, 86, 85, 64), (64, 85, 84, 63), (63, 84, 83, 62), (62, 83, 82, 61), (61, 82, 81, 60), (60, 81, 80, 59), (59, 80, 79, 58), (58, 79, 78, 57), (57, 78, 77, 56), (56, 77, 76, 55), (55, 76, 74, 53), (33, 54, 73, 52), (52, 73, 72, 51), (51, 72, 71, 50), (50, 71, 70, 49), (49, 70, 69, 48), (48, 69, 68, 47), (47, 68, 67, 46), (46, 67, 66, 45), (45, 66, 65, 44), (44, 65, 64, 43), (43, 64, 63, 42), (42, 63, 62, 41), (41, 62, 61, 40), (40, 61, 60, 39), (39, 60, 59, 38), (38, 59, 58, 37), (37, 58, 57, 36), (36, 57, 56, 35), (35, 56, 55, 34), (34, 55, 53, 32), (684, 33, 52, 703), (703, 52, 51, 702), (702, 51, 50, 701), (701, 50, 49, 700), (700, 49, 48, 699), (699, 48, 47, 698), (698, 47, 46, 697), (697, 46, 45, 696), (696, 45, 44, 695), (695, 44, 43, 694), (694, 43, 42, 693), (693, 42, 41, 692), (692, 41, 40, 691), (691, 40, 39, 690), (690, 39, 38, 689), (689, 38, 37, 688), (688, 37, 36, 687), (687, 36, 35, 686), (686, 35, 34, 685), (685, 34, 32, 683), (473, 494, 516, 536, 557, 578, 599, 620, 641, 662, 683, 32, 53, 74, 95, 116, 137, 158, 179, 200, 221, 242, 263, 284, 305, 326, 347, 368, 389, 410, 431, 452)])
me_cylinder.use_remesh_preserve_volume = False
me_cylinder.use_remesh_preserve_attributes = False
me_cylinder.use_mirror_vertex_groups = False
me_cylinder.update()

# ---- objects
ob_cylinder = bpy.data.objects.new('Cylinder', me_cylinder)

# ---- transforms, parenting, visibility, modifiers, constraints
ob_cylinder.location = (0.0, 0.0, 0.0)
ob_cylinder.lineart.crease_threshold = 0.0

# ---- collection membership
col_collection_1.objects.link(ob_cylinder)

# ---- scene / render settings (as saved in the file)
scene.frame_start = 1; scene.frame_end = 250; scene.frame_set(1)
scene.render.engine = 'BLENDER_EEVEE_NEXT'
scene.render.resolution_percentage = 50
scene.render.dither_intensity = 0.0
scene.cycles.use_denoising = False
scene.cycles.samples = 128
scene.cycles.sampling_pattern = 'TABULATED_SOBOL'
scene.cycles.light_sampling_threshold = 0.0
scene.cycles.use_adaptive_sampling = False
scene.cycles.use_light_tree = False
scene.cycles.blur_glossy = 0.0
scene.cycles.sample_clamp_indirect = 0.0
scene.view_settings.view_transform = 'Standard'
bpy.context.view_layer.update()

# ---- added for rendering (the .blend has no active camera and no usable light): camera, sun
cam_auto = bpy.data.cameras.new('AutoCamera')
cam_auto.lens = 50.0
cam_auto.sensor_width = 36.0
cam_auto.clip_end = 1000.0
ob_auto_camera = bpy.data.objects.new('AutoCamera', cam_auto)
scene.collection.objects.link(ob_auto_camera)
ob_auto_camera.location = (2.57107, -3.62887, 3.59916)
ob_auto_camera.rotation_euler = (1.09748, -7.21219e-08, 0.694738)
scene.camera = ob_auto_camera
light_auto_sun = bpy.data.lights.new('AutoSun', 'SUN')
light_auto_sun.energy = 3.0
light_auto_sun.angle = 0.0523599
ob_auto_sun = bpy.data.objects.new('AutoSun', light_auto_sun)
scene.collection.objects.link(ob_auto_sun)
ob_auto_sun.rotation_euler = (0.872665, 0.174533, 0.523599)
bpy.context.view_layer.update()
